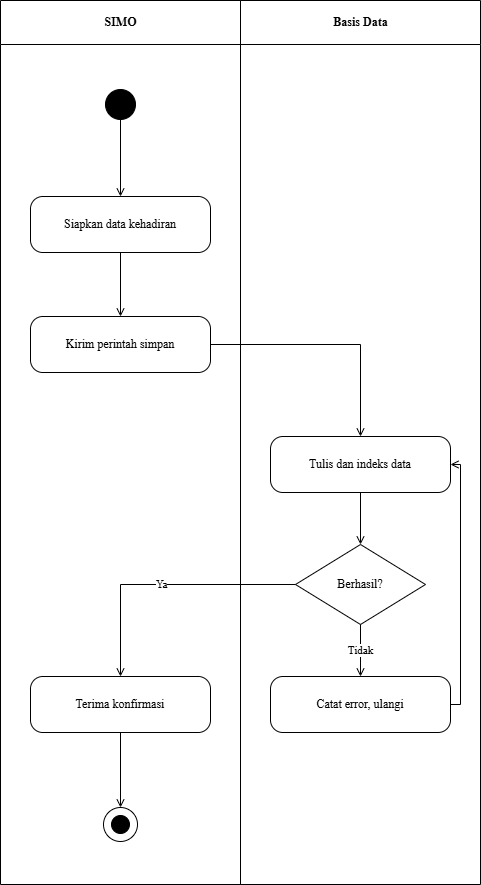

The diagram above was exported from draw.io. Its source (the exported page's mxGraphModel, read from the mxfile embedded in the PNG):
<mxGraphModel dx="642" dy="584" grid="1" gridSize="10" guides="1" tooltips="1" connect="1" arrows="1" fold="1" page="1" pageScale="1" pageWidth="850" pageHeight="1100" math="0" shadow="0">
  <root>
    <mxCell id="0" />
    <mxCell id="1" parent="0" />
    <mxCell id="2" value="SIMO" style="swimlane;horizontal=1;startSize=44;html=1;fillColor=none;strokeColor=#000000;fontStyle=1;align=center;verticalAlign=middle;fontFamily=Times New Roman;" parent="1" vertex="1">
      <mxGeometry width="240" height="884" as="geometry" />
    </mxCell>
    <mxCell id="3" value="Basis Data" style="swimlane;horizontal=1;startSize=44;html=1;fillColor=none;strokeColor=#000000;fontStyle=1;align=center;verticalAlign=middle;fontFamily=Times New Roman;" parent="1" vertex="1">
      <mxGeometry x="240" width="240" height="884" as="geometry" />
    </mxCell>
    <mxCell id="4" value="" style="ellipse;fillColor=#000000;strokeColor=#000000;" parent="1" vertex="1">
      <mxGeometry x="105" y="89" width="30" height="30" as="geometry" />
    </mxCell>
    <mxCell id="5" value="Siapkan data kehadiran" style="rounded=1;whiteSpace=wrap;html=1;arcSize=22;fillColor=#ffffff;strokeColor=#000000;fontFamily=Times New Roman;" parent="1" vertex="1">
      <mxGeometry x="30" y="196" width="180" height="56" as="geometry" />
    </mxCell>
    <mxCell id="6" value="Kirim perintah simpan" style="rounded=1;whiteSpace=wrap;html=1;arcSize=22;fillColor=#ffffff;strokeColor=#000000;fontFamily=Times New Roman;" parent="1" vertex="1">
      <mxGeometry x="30" y="316" width="180" height="56" as="geometry" />
    </mxCell>
    <mxCell id="7" value="Tulis dan indeks data" style="rounded=1;whiteSpace=wrap;html=1;arcSize=22;fillColor=#ffffff;strokeColor=#000000;fontFamily=Times New Roman;" parent="1" vertex="1">
      <mxGeometry x="270" y="436" width="180" height="56" as="geometry" />
    </mxCell>
    <mxCell id="8" value="Berhasil?" style="rhombus;whiteSpace=wrap;html=1;fillColor=#ffffff;strokeColor=#000000;fontFamily=Times New Roman;" parent="1" vertex="1">
      <mxGeometry x="295" y="544" width="130" height="80" as="geometry" />
    </mxCell>
    <mxCell id="9" value="Terima konfirmasi" style="rounded=1;whiteSpace=wrap;html=1;arcSize=22;fillColor=#ffffff;strokeColor=#000000;fontFamily=Times New Roman;" parent="1" vertex="1">
      <mxGeometry x="30" y="676" width="180" height="56" as="geometry" />
    </mxCell>
    <mxCell id="10" value="Catat error, ulangi" style="rounded=1;whiteSpace=wrap;html=1;arcSize=22;fillColor=#ffffff;strokeColor=#000000;fontFamily=Times New Roman;" parent="1" vertex="1">
      <mxGeometry x="270" y="676" width="180" height="56" as="geometry" />
    </mxCell>
    <mxCell id="11" value="" style="ellipse;fillColor=none;strokeColor=#000000;" parent="1" vertex="1">
      <mxGeometry x="103" y="807" width="34" height="34" as="geometry" />
    </mxCell>
    <mxCell id="12" value="" style="ellipse;fillColor=#000000;strokeColor=#000000;" parent="1" vertex="1">
      <mxGeometry x="111" y="815" width="18" height="18" as="geometry" />
    </mxCell>
    <mxCell id="13" value="" style="edgeStyle=orthogonalEdgeStyle;rounded=0;html=1;endArrow=open;jettySize=auto;orthogonalLoop=1;fontFamily=Times New Roman;" parent="1" source="4" target="5" edge="1">
      <mxGeometry relative="1" as="geometry" />
    </mxCell>
    <mxCell id="14" value="" style="edgeStyle=orthogonalEdgeStyle;rounded=0;html=1;endArrow=open;jettySize=auto;orthogonalLoop=1;fontFamily=Times New Roman;" parent="1" source="5" target="6" edge="1">
      <mxGeometry relative="1" as="geometry" />
    </mxCell>
    <mxCell id="15" value="" style="edgeStyle=orthogonalEdgeStyle;rounded=0;html=1;endArrow=open;jettySize=auto;orthogonalLoop=1;fontFamily=Times New Roman;" parent="1" source="6" target="7" edge="1">
      <mxGeometry relative="1" as="geometry" />
    </mxCell>
    <mxCell id="16" value="" style="edgeStyle=orthogonalEdgeStyle;rounded=0;html=1;endArrow=open;jettySize=auto;orthogonalLoop=1;fontFamily=Times New Roman;" parent="1" source="7" target="8" edge="1">
      <mxGeometry relative="1" as="geometry" />
    </mxCell>
    <mxCell id="17" value="Ya" style="edgeStyle=orthogonalEdgeStyle;rounded=0;html=1;endArrow=open;jettySize=auto;orthogonalLoop=1;fontFamily=Times New Roman;" parent="1" source="8" target="9" edge="1">
      <mxGeometry relative="1" as="geometry" />
    </mxCell>
    <mxCell id="18" value="Tidak" style="edgeStyle=orthogonalEdgeStyle;rounded=0;html=1;endArrow=open;jettySize=auto;orthogonalLoop=1;fontFamily=Times New Roman;" parent="1" source="8" target="10" edge="1">
      <mxGeometry relative="1" as="geometry" />
    </mxCell>
    <mxCell id="19" value="" style="edgeStyle=orthogonalEdgeStyle;rounded=0;html=1;endArrow=open;jettySize=auto;orthogonalLoop=1;fontFamily=Times New Roman;" parent="1" source="10" target="7" edge="1">
      <mxGeometry relative="1" as="geometry">
        <Array as="points">
          <mxPoint x="460" y="704" />
          <mxPoint x="460" y="464" />
        </Array>
      </mxGeometry>
    </mxCell>
    <mxCell id="20" value="" style="edgeStyle=orthogonalEdgeStyle;rounded=0;html=1;endArrow=open;jettySize=auto;orthogonalLoop=1;fontFamily=Times New Roman;" parent="1" source="9" target="11" edge="1">
      <mxGeometry relative="1" as="geometry" />
    </mxCell>
  </root>
</mxGraphModel>